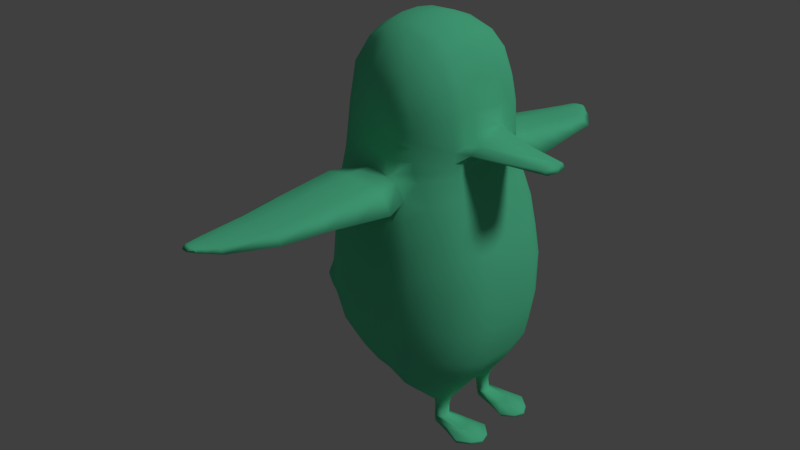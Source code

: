 # Source: pegnin_PRE_BIND.blend  (saved by Blender 2.78.0; exported with 4.5.12 LTS)
import bpy
from mathutils import Matrix  # noqa: F401  (used for matrix-valued properties, if any)

bpy.ops.wm.read_factory_settings(use_empty=True)
scene = bpy.context.scene
scene.name = 'Scene'

# ---- collections
col_collection_1 = bpy.data.collections.new('Collection 1'); scene.collection.children.link(col_collection_1)

# ---- materials (node trees are filled in below, after node groups)
mat_material_001 = bpy.data.materials.new('Material.001')
mat_material_001.alpha_threshold = 0.0
mat_material_001.use_transparent_shadow = False
mat_material_001.diffuse_color = (0.1316, 0.8, 0.4362, 1.0)
mat_material_001.roughness = 0.5

# ---- material node trees

# ---- world
world_world = bpy.data.worlds.new('World'); scene.world = world_world
world_world.color = (0.05088, 0.05088, 0.05088)
world_world.use_sun_shadow = False
world_world.sun_shadow_jitter_overblur = 0.0
world_world.cycles.sampling_method = 'MANUAL'

# ---- cameras
cam_camera = bpy.data.cameras.new('Camera')
cam_camera.clip_end = 100.0
cam_camera.lens = 35.0
cam_camera.sensor_width = 32.0
cam_camera.sensor_height = 18.0
cam_camera.ortho_scale = 7.314
cam_camera.dof.focus_distance = 0.0
cam_camera.dof.aperture_fstop = 128.0

# ---- lights
light_lamp = bpy.data.lights.new('Lamp', 'SUN')
light_lamp.transmission_factor = 0.0
light_lamp.cutoff_distance = 30.0
light_lamp.angle = 0.1993
light_lamp.energy = 1.0
light_lamp.shadow_buffer_clip_start = 1.001
light_lamp.shadow_soft_size = 0.1
light_lamp.shadow_cascade_max_distance = 1000.0

# ---- meshes
me_plane = bpy.data.meshes.new('Plane')
me_plane.from_pydata([(-1.138, -0.8487, 0.1552), (1.0, -0.8487, 1.065e-08), (-1.786e-08, -0.8487, 1.065e-08), (2.691, -0.8487, 0.5734), (4.655, -0.8487, 1.603), (5.82, -0.8487, 2.583), (6.983, -0.8487, 3.676), (8.198, -0.8487, 4.996), (8.827, -0.8487, 5.099), (10.21, -0.8487, 6.365), (11.02, -0.8487, 7.102), (11.77, -0.8487, 8.063), (11.98, -0.8487, 8.997), (11.74, -0.8487, 10.29), (11.13, -0.8487, 11.4), (9.954, -0.8487, 12.18), (8.567, -0.8487, 12.22), (6.84, -0.8487, 11.77), (4.409, -0.8487, 10.98), (2.067, -0.8487, 10.23), (-0.9668, -0.8487, 9.127), (-2.347, -0.8487, 8.774), (-2.77, -0.8487, 9.093), (-3.172, -0.8487, 9.653), (-3.589, -0.8487, 8.919), (-3.682, -0.8487, 7.846), (-3.559, -0.8487, 6.147), (-3.242, -0.8487, 4.89), (-2.607, -0.8487, 2.918), (-2.555, -0.8487, 2.006), (-2.443, -0.9009, 0.984), (-2.001, -0.9009, 0.3049), (-1.337, -0.8487, 0.1695), (-0.9813, -1.849, 0.3733), (1.078, -1.849, 0.2239), (0.1148, -1.849, 0.2239), (2.706, -1.849, 0.776), (4.598, -1.849, 1.767), (5.72, -1.849, 2.712), (6.839, -1.849, 3.764), (8.009, -1.849, 5.035), (8.469, -1.849, 5.413), (9.949, -1.849, 6.353), (10.73, -1.849, 7.062), (11.45, -1.849, 7.988), (11.65, -1.849, 8.888), (11.42, -1.849, 10.14), (10.79, -1.849, 11.18), (9.743, -1.688, 11.87), (8.365, -1.849, 11.99), (6.701, -1.849, 11.56), (4.36, -1.849, 10.79), (2.105, -1.849, 10.08), (-0.8162, -1.849, 9.013), (-2.145, -1.849, 8.673), (-2.603, -1.765, 8.953), (-3.245, -1.452, 9.175), (-3.222, -1.689, 8.584), (-3.311, -1.849, 7.551), (-3.312, -1.849, 6.143), (-3.007, -1.849, 4.933), (-2.395, -1.849, 3.034), (-2.346, -1.849, 2.156), (-2.401, -1.849, 1.086), (-1.976, -1.849, 0.4318), (-1.172, -1.849, 0.3871), (-0.8276, -2.839, 0.9386), (1.024, -2.839, 0.8043), (0.158, -2.839, 0.8043), (2.488, -2.839, 1.301), (4.189, -2.839, 2.192), (5.198, -2.839, 3.041), (6.205, -2.839, 3.988), (7.368, -2.992, 5.862), (-0.9994, -2.839, 0.951), (7.596, -3.075, 6.191), (8.463, -3.075, 6.743), (9.513, -3.075, 7.41), (10.07, -3.021, 7.914), (10.58, -2.8, 8.571), (6.88, -3.504, 6.97), (8.023, -3.26, 7.666), (10.1, -2.927, 9.443), (9.073, -3.26, 8.334), (9.651, -3.181, 8.789), (7.139, -2.854, 10.4), (5.356, -2.901, 9.928), (8.339, -2.676, 10.77), (7.667, -3.111, 9.389), (5.623, -3.267, 8.784), (7.707, -0.8487, 11.99), (7.536, -1.849, 11.77), (7.928, -2.734, 10.7), (8.457, -3.023, 9.694), (10.68, -2.388, 10.43), (10.93, -2.324, 10.0), (8.868, -2.939, 10.02), (9.086, -2.595, 10.99), (9.519, -2.777, 10.35), (10.19, -2.118, 11.19), (0.6121, -3.892, 2.157), (-0.1855, -3.762, 2.027), (2.077, -3.892, 2.654), (3.778, -3.892, 3.545), (4.832, -3.744, 4.308), (5.861, -3.605, 5.211), (6.956, -3.374, 6.54), (3.177, -0.8487, 10.59), (3.174, -1.849, 10.42), (0.6042, -0.8487, 9.7), (0.6966, -1.849, 9.565), (2.38, -2.702, 9.406), (-0.5417, -2.702, 8.341), (-1.812, -2.506, 7.89), (3.449, -2.702, 9.746), (0.9711, -2.702, 8.892), (-2.481, -2.298, 7.766), (2.844, -3.267, 8.52), (-0.07751, -3.205, 7.455), (-1.256, -3.228, 6.829), (3.913, -3.238, 8.86), (1.435, -3.308, 8.007), (3.581, -3.811, 7.114), (0.6597, -3.81, 6.048), (-0.605, -3.649, 5.586), (4.598, -3.659, 7.553), (2.173, -3.873, 6.6), (4.201, -4.056, 6.023), (1.385, -4.147, 4.757), (-0.07279, -3.9, 4.241), (5.218, -3.835, 6.462), (2.869, -4.139, 5.363), (4.57, -3.941, 5.152), (1.626, -4.169, 3.836), (0.2288, -3.951, 3.374), (5.629, -3.855, 5.605), (3.24, -4.085, 4.495), (4.898, -3.275, 8.89), (4.634, -3.07, 9.394), (7.577, -0.8487, 4.321), (7.411, -1.849, 4.385), (6.773, -2.914, 4.904), (6.511, -3.42, 5.786), (6.333, -3.517, 6.032), (5.935, -3.629, 6.762), (5.343, -3.595, 7.86), (-1.394, -3.285, 1.705), (-3.108, -2.398, 6.25), (-2.803, -2.398, 5.04), (-2.191, -2.398, 3.141), (-2.859, -0.8487, 3.938), (-2.777, -1.849, 3.944), (-2.497, -2.398, 4.091), (-1.769, -2.866, 1.492), (-2.066, -2.431, 2.373), (-2.896, -2.073, 7.659), (-1.53, -3.303, 2.732), (-1.672, -3.403, 3.389), (-1.913, -3.33, 4.377), (-2.263, -3.074, 5.24), (-2.722, -2.706, 6.379), (-0.5604, -3.743, 2.964), (-0.7029, -3.753, 3.621), (-1.083, -3.655, 4.536), (-1.294, -3.498, 5.472), (-1.752, -3.12, 6.611), (1.003, -3.97, 5.436), (-0.3077, -3.768, 4.863), (4.892, -3.743, 7.036), (3.875, -3.927, 6.597), (2.503, -3.999, 6.014), (5.623, -3.611, 7.34), (8.766, -3.142, 9.012), (7.845, -3.186, 8.526), (6.445, -3.445, 7.975), (9.26, -3.06, 9.403), (7.02, -4.801, 6.703), (5.456, -4.455, 9.103), (7.155, -4.61, 6.161), (4.671, -4.467, 9.324), (6.774, -4.678, 5.283), (6.554, -4.821, 5.61), (6.039, -4.983, 6.563), (5.272, -4.934, 7.995), (5.636, -4.957, 7.316), (6.432, -4.715, 8.0), (6.862, -6.194, 6.719), (5.486, -5.882, 8.893), (6.998, -6.023, 6.24), (4.847, -5.893, 9.128), (6.74, -6.083, 5.494), (6.547, -6.211, 5.791), (6.085, -6.358, 6.649), (5.397, -6.313, 7.937), (5.723, -6.334, 7.327), (6.324, -6.117, 7.881), (6.673, -7.569, 6.703), (5.481, -7.287, 8.702), (6.823, -7.414, 6.283), (5.023, -7.296, 8.978), (6.741, -7.468, 5.687), (6.575, -7.585, 5.96), (6.159, -7.717, 6.739), (5.539, -7.677, 7.908), (5.833, -7.696, 7.354), (6.169, -7.499, 7.747), (6.379, -9.307, 6.84), (5.409, -9.078, 8.467), (6.501, -9.181, 6.498), (5.035, -9.085, 8.691), (6.433, -9.225, 6.013), (6.298, -9.32, 6.236), (5.96, -9.428, 6.869), (5.455, -9.395, 7.82), (5.694, -9.411, 7.37), (5.968, -9.25, 7.69), (5.671, -10.99, 7.499), (5.091, -10.85, 8.471), (5.744, -10.91, 7.295), (4.868, -10.85, 8.605), (5.703, -10.94, 7.005), (5.623, -10.99, 7.138), (5.421, -11.06, 7.517), (5.119, -11.04, 8.085), (5.262, -11.05, 7.816), (5.426, -10.95, 8.007), (5.507, -11.36, 7.727), (5.099, -11.26, 8.412), (5.559, -11.3, 7.583), (4.941, -11.26, 8.507), (5.53, -11.32, 7.378), (5.474, -11.36, 7.472), (5.331, -11.41, 7.739), (5.118, -11.4, 8.14), (5.219, -11.4, 7.95), (5.335, -11.33, 8.085), (5.397, -11.64, 7.876), (5.112, -11.57, 8.355), (5.433, -11.6, 7.776), (5.002, -11.57, 8.421), (5.413, -11.62, 7.633), (5.373, -11.64, 7.698), (5.304, -11.84, 7.9), (5.155, -11.83, 8.18), (5.225, -11.84, 8.048), (5.276, -11.62, 8.126), (9.444, -0.8487, 5.877), (7.273, -0.8487, 11.88), (9.209, -1.849, 5.883), (7.119, -1.849, 11.66), (8.988, -3.075, 7.076), (8.548, -3.26, 8.0), (7.534, -2.794, 10.55), (8.062, -3.067, 9.542), (8.306, -3.164, 8.769), (7.05, -0.8487, 11.82), (6.903, -1.849, 11.61), (7.33, -2.825, 10.47), (7.858, -3.09, 9.463), (9.199, -0.9129, 5.335), (8.827, -1.849, 5.64), (8.717, -3.075, 6.904), (8.277, -3.26, 7.828), (8.068, -3.175, 8.643), (9.849, -1.268, 12.02), (8.466, -1.349, 12.1), (-3.406, -1.269, 8.752), (-3.496, -1.349, 7.699), (1.039, -1.349, 0.1119), (2.699, -1.349, 0.6747), (11.61, -1.349, 8.025), (11.81, -1.349, 8.942), (-0.8915, -1.349, 9.07), (-2.246, -1.349, 8.723), (-2.451, -1.349, 2.081), (-2.624, -1.375, 0.9287), (8.103, -1.349, 5.015), (8.572, -1.349, 5.401), (6.771, -1.349, 11.66), (-3.436, -1.349, 6.145), (4.627, -1.349, 1.685), (11.58, -1.349, 10.22), (-2.687, -1.307, 9.023), (-2.191, -1.375, 0.262), (10.08, -1.349, 6.359), (4.384, -1.349, 10.89), (-3.124, -1.349, 4.912), (0.0574, -1.349, 0.1119), (5.77, -1.349, 2.647), (10.96, -1.349, 11.29), (-3.209, -1.15, 9.414), (-1.06, -1.349, 0.2642), (-1.255, -1.349, 0.2783), (10.87, -1.349, 7.082), (2.086, -1.349, 10.16), (-2.501, -1.349, 2.976), (6.911, -1.349, 3.72), (7.621, -1.349, 11.88), (3.176, -1.349, 10.5), (0.6504, -1.349, 9.632), (7.494, -1.349, 4.353), (-2.818, -1.349, 3.941), (7.196, -1.349, 11.77), (9.326, -1.349, 5.88), (6.976, -1.349, 11.72), (8.937, -1.349, 5.633), (8.906, -1.349, 5.227), (10.27, -0.54, 2.425), (10.37, -0.5666, 2.622), (10.15, -0.7472, 2.778), (-2.391, -1.849, 0.6525), (-2.425, -0.9009, 0.5381), (-2.552, -1.622, 0.877), (-2.576, -1.127, 0.7945), (-2.239, -1.622, 0.3962), (-2.264, -1.127, 0.3137), (-2.963, -1.375, 0.6727), (-2.606, -1.375, 0.1233), (-2.77, -1.765, 0.4451), (-2.798, -0.9843, 0.3509), (-2.903, -1.579, 0.6301), (-2.923, -1.171, 0.5621), (-2.646, -1.579, 0.2339), (-2.666, -1.171, 0.1659), (-3.585, -1.437, 0.2874), (-3.283, -1.437, -0.2903), (-3.451, -1.827, 0.03025), (-3.417, -1.047, -0.03317), (-3.555, -1.641, 0.229), (-3.532, -1.233, 0.1847), (-3.336, -1.641, -0.1876), (-3.313, -1.233, -0.232), (-3.232, -1.028, 0.08204), (-3.119, -1.214, -0.1126), (-3.399, -1.418, 0.403), (-3.349, -1.214, 0.2979), (-3.08, -1.418, -0.1662), (-3.129, -1.623, -0.06117), (-3.247, -1.808, 0.1547), (-3.359, -1.623, 0.3494), (-2.848, -1.748, -1.094), (-2.768, -1.442, -1.248), (-2.813, -1.135, -1.16), (-3.02, -2.026, -0.7671), (-2.97, -0.8569, -0.8623), (-2.807, -0.8286, -0.7502), (-2.589, -1.414, -1.128), (-2.643, -1.107, -1.045), (-2.666, -1.72, -0.9717), (-2.84, -1.999, -0.6469), (-2.313, -1.909, -1.992), (-2.192, -1.449, -2.223), (-2.26, -0.9888, -2.092), (-2.57, -2.326, -1.502), (-2.495, -0.5715, -1.644), (-2.433, -0.5291, -1.572), (-2.123, -1.407, -2.147), (-2.195, -0.9471, -2.018), (-2.242, -1.866, -1.915), (-2.5, -2.284, -1.426), (8.512, -0.8487, 5.047), (5.624, -0.8487, 11.37), (8.239, -1.849, 5.224), (5.531, -1.849, 11.17), (8.03, -3.075, 6.467), (7.451, -3.382, 7.318), (6.247, -2.877, 10.16), (6.645, -3.189, 9.087), (7.145, -3.316, 8.25), (5.578, -1.349, 11.27), (8.338, -1.349, 5.208), (-3.172, 0.8487, 9.653), (-2.603, 1.765, 8.953), (4.898, 3.275, 8.89), (4.634, 3.07, 9.394), (-1.138, 0.8487, 0.1552), (1.0, 0.8487, 1.065e-08), (-1.786e-08, 0.8487, 1.065e-08), (2.691, 0.8487, 0.5734), (4.655, 0.8487, 1.603), (5.82, 0.8487, 2.583), (6.983, 0.8487, 3.676), (8.198, 0.8487, 4.996), (8.827, 0.8487, 5.099), (10.21, 0.8487, 6.365), (11.02, 0.8487, 7.102), (11.77, 0.8487, 8.063), (11.98, 0.8487, 8.997), (11.74, 0.8487, 10.29), (11.13, 0.8487, 11.4), (9.954, 0.8487, 12.18), (8.567, 0.8487, 12.22), (6.84, 0.8487, 11.77), (4.409, 0.8487, 10.98), (2.067, 0.8487, 10.23), (-0.9668, 0.8487, 9.127), (-2.347, 0.8487, 8.774), (-2.77, 0.8487, 9.093), (-3.172, 0.8487, 9.653), (-3.589, 0.8487, 8.919), (-3.682, 0.8487, 7.846), (-3.559, 0.8487, 6.147), (-3.242, 0.8487, 4.89), (-2.607, 0.8487, 2.918), (-2.555, 0.8487, 2.006), (-2.443, 0.9009, 0.984), (-2.001, 0.9009, 0.3049), (-1.337, 0.8487, 0.1695), (-0.9813, 1.849, 0.3733), (1.078, 1.849, 0.2239), (0.1148, 1.849, 0.2239), (2.706, 1.849, 0.776), (4.598, 1.849, 1.767), (5.72, 1.849, 2.712), (6.839, 1.849, 3.764), (8.009, 1.849, 5.035), (8.469, 1.849, 5.413), (9.949, 1.849, 6.353), (10.73, 1.849, 7.062), (11.45, 1.849, 7.988), (11.65, 1.849, 8.888), (11.42, 1.849, 10.14), (10.79, 1.849, 11.18), (9.743, 1.688, 11.87), (8.365, 1.849, 11.99), (6.701, 1.849, 11.56), (4.36, 1.849, 10.79), (2.105, 1.849, 10.08), (-0.8162, 1.849, 9.013), (-2.145, 1.849, 8.673), (-2.603, 1.765, 8.953), (-3.245, 1.452, 9.175), (-3.222, 1.689, 8.584), (-3.311, 1.849, 7.551), (-3.312, 1.849, 6.143), (-3.007, 1.849, 4.933), (-2.395, 1.849, 3.034), (-2.346, 1.849, 2.156), (-2.401, 1.849, 1.086), (-1.976, 1.849, 0.4318), (-1.172, 1.849, 0.3871), (-0.8276, 2.839, 0.9386), (1.024, 2.839, 0.8043), (0.158, 2.839, 0.8043), (2.488, 2.839, 1.301), (4.189, 2.839, 2.192), (5.198, 2.839, 3.041), (6.205, 2.839, 3.988), (7.368, 2.992, 5.862), (-0.9994, 2.839, 0.951), (7.596, 3.075, 6.191), (8.463, 3.075, 6.743), (9.513, 3.075, 7.41), (10.07, 3.021, 7.914), (10.58, 2.8, 8.571), (6.88, 3.504, 6.97), (8.023, 3.26, 7.666), (10.1, 2.927, 9.443), (9.073, 3.26, 8.334), (9.651, 3.181, 8.789), (7.139, 2.854, 10.4), (5.356, 2.901, 9.928), (8.339, 2.676, 10.77), (7.667, 3.111, 9.389), (5.623, 3.267, 8.784), (7.707, 0.8487, 11.99), (7.536, 1.849, 11.77), (7.928, 2.734, 10.7), (8.457, 3.023, 9.694), (10.68, 2.388, 10.43), (10.93, 2.324, 10.0), (8.868, 2.939, 10.02), (9.086, 2.595, 10.99), (9.519, 2.777, 10.35), (10.19, 2.118, 11.19), (0.6121, 3.892, 2.157), (-0.1855, 3.762, 2.027), (2.077, 3.892, 2.654), (3.778, 3.892, 3.545), (4.832, 3.744, 4.308), (5.861, 3.605, 5.211), (6.956, 3.374, 6.54), (3.177, 0.8487, 10.59), (3.174, 1.849, 10.42), (0.6042, 0.8487, 9.7), (0.6966, 1.849, 9.565), (2.38, 2.702, 9.406), (-0.5417, 2.702, 8.341), (-1.812, 2.506, 7.89), (3.449, 2.702, 9.746), (0.9711, 2.702, 8.892), (-2.481, 2.298, 7.766), (2.844, 3.267, 8.52), (-0.07751, 3.205, 7.455), (-1.256, 3.228, 6.829), (3.913, 3.238, 8.86), (1.435, 3.308, 8.007), (3.581, 3.811, 7.114), (0.6597, 3.81, 6.048), (-0.605, 3.649, 5.586), (4.598, 3.659, 7.553), (2.173, 3.873, 6.6), (4.201, 4.056, 6.023), (1.385, 4.147, 4.757), (-0.07279, 3.9, 4.241), (5.218, 3.835, 6.462), (2.869, 4.139, 5.363), (4.57, 3.941, 5.152), (1.626, 4.169, 3.836), (0.2288, 3.951, 3.374), (5.629, 3.855, 5.605), (3.24, 4.085, 4.495), (4.898, 3.275, 8.89), (4.634, 3.07, 9.394), (7.577, 0.8487, 4.321), (7.411, 1.849, 4.385), (6.773, 2.914, 4.904), (6.511, 3.42, 5.786), (6.333, 3.517, 6.032), (5.935, 3.629, 6.762), (5.343, 3.595, 7.86), (-1.394, 3.285, 1.705), (-3.108, 2.398, 6.25), (-2.803, 2.398, 5.04), (-2.191, 2.398, 3.141), (-2.859, 0.8487, 3.938), (-2.777, 1.849, 3.944), (-2.497, 2.398, 4.091), (-1.769, 2.866, 1.492), (-2.066, 2.431, 2.373), (-2.896, 2.073, 7.659), (-1.53, 3.303, 2.732), (-1.672, 3.403, 3.389), (-1.913, 3.33, 4.377), (-2.263, 3.074, 5.24), (-2.722, 2.706, 6.379), (-0.5604, 3.743, 2.964), (-0.7029, 3.753, 3.621), (-1.083, 3.655, 4.536), (-1.294, 3.498, 5.472), (-1.752, 3.12, 6.611), (1.003, 3.97, 5.436), (-0.3077, 3.768, 4.863), (4.892, 3.743, 7.036), (3.875, 3.927, 6.597), (2.503, 3.999, 6.014), (5.623, 3.611, 7.34), (8.766, 3.142, 9.012), (7.845, 3.186, 8.526), (6.445, 3.445, 7.975), (9.26, 3.06, 9.403), (7.02, 4.801, 6.703), (5.456, 4.455, 9.103), (7.155, 4.61, 6.161), (4.671, 4.467, 9.324), (6.774, 4.678, 5.283), (6.554, 4.821, 5.61), (6.039, 4.983, 6.563), (5.272, 4.934, 7.995), (5.636, 4.957, 7.316), (6.432, 4.715, 8.0), (6.862, 6.194, 6.719), (5.486, 5.882, 8.893), (6.998, 6.023, 6.24), (4.847, 5.893, 9.128), (6.74, 6.083, 5.494), (6.547, 6.211, 5.791), (6.085, 6.358, 6.649), (5.397, 6.313, 7.937), (5.723, 6.334, 7.327), (6.324, 6.117, 7.881), (6.673, 7.569, 6.703), (5.481, 7.287, 8.702), (6.823, 7.414, 6.283), (5.023, 7.296, 8.978), (6.741, 7.468, 5.687), (6.575, 7.585, 5.96), (6.159, 7.717, 6.739), (5.539, 7.677, 7.908), (5.833, 7.696, 7.354), (6.169, 7.499, 7.747), (6.379, 9.307, 6.84), (5.409, 9.078, 8.467), (6.501, 9.181, 6.498), (5.035, 9.085, 8.691), (6.433, 9.225, 6.013), (6.298, 9.32, 6.236), (5.96, 9.428, 6.869), (5.455, 9.395, 7.82), (5.694, 9.411, 7.37), (5.968, 9.25, 7.69), (5.671, 10.99, 7.499), (5.091, 10.85, 8.471), (5.744, 10.91, 7.295), (4.868, 10.85, 8.605), (5.703, 10.94, 7.005), (5.623, 10.99, 7.138), (5.421, 11.06, 7.517), (5.119, 11.04, 8.085), (5.262, 11.05, 7.816), (5.426, 10.95, 8.007), (5.507, 11.36, 7.727), (5.099, 11.26, 8.412), (5.559, 11.3, 7.583), (4.941, 11.26, 8.507), (5.53, 11.32, 7.378), (5.474, 11.36, 7.472), (5.331, 11.41, 7.739), (5.118, 11.4, 8.14), (5.219, 11.4, 7.95), (5.335, 11.33, 8.085), (5.397, 11.64, 7.876), (5.112, 11.57, 8.355), (5.433, 11.6, 7.776), (5.002, 11.57, 8.421), (5.413, 11.62, 7.633), (5.373, 11.64, 7.698), (5.304, 11.84, 7.9), (5.155, 11.83, 8.18), (5.225, 11.84, 8.048), (5.276, 11.62, 8.126), (9.444, 0.8487, 5.877), (7.273, 0.8487, 11.88), (9.209, 1.849, 5.883), (7.119, 1.849, 11.66), (8.988, 3.075, 7.076), (8.548, 3.26, 8.0), (7.534, 2.794, 10.55), (8.062, 3.067, 9.542), (8.306, 3.164, 8.769), (7.05, 0.8487, 11.82), (6.903, 1.849, 11.61), (7.33, 2.825, 10.47), (7.858, 3.09, 9.463), (9.199, 0.9129, 5.335), (8.827, 1.849, 5.64), (8.717, 3.075, 6.904), (8.277, 3.26, 7.828), (8.068, 3.175, 8.643), (9.849, 1.268, 12.02), (8.466, 1.349, 12.1), (-3.406, 1.269, 8.752), (-3.496, 1.349, 7.699), (1.039, 1.349, 0.1119), (2.699, 1.349, 0.6747), (11.61, 1.349, 8.025), (11.81, 1.349, 8.942), (-0.8915, 1.349, 9.07), (-2.246, 1.349, 8.723), (-2.451, 1.349, 2.081), (-2.624, 1.375, 0.9287), (8.103, 1.349, 5.015), (8.572, 1.349, 5.401), (6.771, 1.349, 11.66), (-3.436, 1.349, 6.145), (4.627, 1.349, 1.685), (11.58, 1.349, 10.22), (-2.687, 1.307, 9.023), (-2.191, 1.375, 0.262), (10.08, 1.349, 6.359), (4.384, 1.349, 10.89), (-3.124, 1.349, 4.912), (0.0574, 1.349, 0.1119), (5.77, 1.349, 2.647), (10.96, 1.349, 11.29), (-3.209, 1.15, 9.414), (-1.06, 1.349, 0.2642), (-1.255, 1.349, 0.2783), (10.87, 1.349, 7.082), (2.086, 1.349, 10.16), (-2.501, 1.349, 2.976), (6.911, 1.349, 3.72), (7.621, 1.349, 11.88), (3.176, 1.349, 10.5), (0.6504, 1.349, 9.632), (7.494, 1.349, 4.353), (-2.818, 1.349, 3.941), (7.196, 1.349, 11.77), (9.326, 1.349, 5.88), (6.976, 1.349, 11.72), (8.937, 1.349, 5.633), (8.906, 1.349, 5.227), (10.27, 0.54, 2.425), (10.37, 0.5666, 2.622), (10.15, 0.7472, 2.778), (-2.391, 1.849, 0.6525), (-2.425, 0.9009, 0.5381), (-2.552, 1.622, 0.877), (-2.576, 1.127, 0.7945), (-2.239, 1.622, 0.3962), (-2.264, 1.127, 0.3137), (-2.963, 1.375, 0.6727), (-2.606, 1.375, 0.1233), (-2.77, 1.765, 0.4451), (-2.798, 0.9843, 0.3509), (-2.903, 1.579, 0.6301), (-2.923, 1.171, 0.5621), (-2.646, 1.579, 0.2339), (-2.666, 1.171, 0.1659), (-3.585, 1.437, 0.2874), (-3.283, 1.437, -0.2903), (-3.451, 1.827, 0.03025), (-3.417, 1.047, -0.03317), (-3.555, 1.641, 0.229), (-3.532, 1.233, 0.1847), (-3.336, 1.641, -0.1876), (-3.313, 1.233, -0.232), (-3.232, 1.028, 0.08204), (-3.119, 1.214, -0.1126), (-3.399, 1.418, 0.403), (-3.349, 1.214, 0.2979), (-3.08, 1.418, -0.1662), (-3.129, 1.623, -0.06117), (-3.247, 1.808, 0.1547), (-3.359, 1.623, 0.3494), (-2.848, 1.748, -1.094), (-2.768, 1.442, -1.248), (-2.813, 1.135, -1.16), (-3.02, 2.026, -0.7671), (-2.97, 0.8569, -0.8623), (-2.807, 0.8286, -0.7502), (-2.589, 1.414, -1.128), (-2.643, 1.107, -1.045), (-2.666, 1.72, -0.9717), (-2.84, 1.999, -0.6469), (-2.313, 1.909, -1.992), (-2.192, 1.449, -2.223), (-2.26, 0.9888, -2.092), (-2.57, 2.326, -1.502), (-2.495, 0.5715, -1.644), (-2.433, 0.5291, -1.572), (-2.123, 1.407, -2.147), (-2.195, 0.9471, -2.018), (-2.242, 1.866, -1.915), (-2.5, 2.284, -1.426), (8.512, 0.8487, 5.047), (5.624, 0.8487, 11.37), (8.239, 1.849, 5.224), (5.531, 1.849, 11.17), (8.03, 3.075, 6.467), (7.451, 3.382, 7.318), (6.247, 2.877, 10.16), (6.645, 3.189, 9.087), (7.145, 3.316, 8.25), (5.578, 1.349, 11.27), (8.338, 1.349, 5.208), (-0.9037, 0.0, 0.2781), (1.0, 0.0, 0.0), (0.0, 0.0, 0.0), (2.691, 0.0, 0.5734), (4.655, 0.0, 1.603), (5.82, 0.0, 2.583), (6.983, 0.0, 3.676), (8.198, 0.0, 4.996), (8.827, 0.0, 5.099), (10.21, 0.0, 6.365), (11.02, 0.0, 7.102), (11.77, 0.0, 8.063), (12.08, 0.0, 9.049), (11.8, 0.0, 10.33), (11.2, 0.0, 11.43), (9.954, 0.0, 12.18), (8.567, 0.0, 12.22), (6.84, 0.0, 11.77), (4.409, 0.0, 10.98), (2.067, 0.0, 10.23), (-0.9668, 0.0, 9.127), (-2.347, 0.0, 8.774), (-2.77, 0.0, 9.093), (-3.172, -0.8487, 9.653), (-2.928, 0.0, 10.22), (-3.743, 0.0, 9.213), (-3.682, 0.0, 7.846), (-3.559, 0.0, 6.147), (-3.242, 0.0, 4.89), (-2.372, 0.0, 3.041), (-2.321, 0.0, 2.129), (-2.256, 0.0, 1.082), (-1.814, 0.0, 0.4028), (-1.102, 0.0, 0.2925), (-2.603, -1.765, 8.953), (7.707, 0.0, 11.99), (3.177, 0.0, 10.59), (0.6042, 0.0, 9.7), (4.898, -3.275, 8.89), (4.634, -3.07, 9.394), (7.577, 0.0, 4.321), (-2.807, 0.0, 3.966), (9.942, 0.0, 5.467), (7.273, 0.0, 11.88), (9.047, 0.0, 5.625), (7.05, 0.0, 11.82), (10.32, 0.0, 2.323), (10.48, 0.0, 2.421), (10.58, 0.0, 2.648), (8.512, 0.0, 5.047), (5.624, 0.0, 11.37)], [(23, 55), (137, 138), (371, 372), (373, 374), (398, 430), (512, 513), (769, 780), (784, 785)], [(0, 2, 748, 746), (2, 1, 747, 748), (747, 1, 3, 749), (749, 3, 4, 750), (750, 4, 5, 751), (751, 5, 6, 752), (786, 139, 7, 753), (795, 360, 8, 754), (788, 246, 9, 755), (755, 9, 10, 756), (756, 10, 11, 757), (757, 11, 12, 758), (758, 12, 13, 759), (759, 13, 14, 760), (760, 14, 15, 761), (761, 15, 16, 762), (791, 255, 17, 763), (796, 361, 18, 764), (782, 107, 19, 765), (783, 109, 20, 766), (766, 20, 21, 767), (767, 21, 22, 768), (768, 22, 23, 770), (770, 23, 24, 771), (771, 24, 25, 772), (772, 25, 26, 773), (773, 26, 27, 774), (787, 150, 28, 775), (775, 28, 29, 776), (776, 29, 30, 777), (777, 30, 311, 31, 778), (778, 31, 32, 779), (746, 779, 32, 0), (265, 264, 48, 49), (267, 266, 57, 58), (269, 268, 34, 36), (271, 270, 44, 45), (273, 272, 53, 54), (275, 274, 62, 63), (370, 276, 40, 362), (297, 265, 49, 91), (279, 267, 58, 59), (280, 269, 36, 37), (281, 271, 45, 46), (282, 273, 54, 55), (275, 63, 310, 312), (305, 306, 277, 41, 260), (369, 278, 50, 363), (286, 279, 59, 60), (268, 287, 35, 34), (288, 280, 37, 38), (289, 281, 46, 47), (290, 282, 55, 56), (287, 291, 33, 35), (292, 283, 64, 65), (293, 284, 42, 43), (298, 285, 51, 108), (301, 286, 60, 151), (291, 292, 65, 33), (296, 288, 38, 39), (264, 289, 47, 48), (266, 290, 56, 57), (270, 293, 43, 44), (299, 294, 52, 110), (274, 295, 61, 62), (300, 296, 39, 140), (39, 38, 71, 72), (37, 36, 69, 70), (35, 33, 66, 68), (33, 65, 74, 66), (140, 39, 72, 141), (38, 37, 70, 71), (36, 34, 67, 69), (34, 35, 68, 67), (43, 42, 77, 78), (362, 40, 75, 364), (44, 43, 78, 79), (260, 41, 76, 261), (40, 73, 75), (44, 79, 45), (46, 45, 79), (78, 77, 83, 84), (47, 46, 95), (261, 76, 81, 262), (364, 75, 80, 365), (79, 78, 84, 82), (363, 50, 85, 366), (366, 85, 88, 367), (252, 92, 93, 253), (249, 91, 92, 252), (302, 297, 91, 249), (762, 16, 90, 781), (254, 253, 93, 172), (368, 367, 88, 173), (95, 46, 79), (95, 79, 82), (82, 94, 95), (94, 47, 95), (49, 48, 97), (97, 48, 99), (99, 98, 97), (87, 49, 97), (96, 98, 84, 175), (98, 96, 87, 97), (98, 82, 84), (98, 94, 82), (94, 98, 99), (175, 172, 93, 96), (92, 91, 87), (87, 96, 93, 92), (87, 91, 49), (48, 47, 99), (99, 47, 94), (69, 67, 100, 102), (67, 68, 101, 100), (72, 71, 104, 105), (70, 69, 102, 103), (141, 72, 105, 142), (71, 70, 103, 104), (294, 298, 108, 52), (764, 18, 107, 782), (272, 299, 110, 53), (765, 19, 109, 783), (54, 53, 112, 113), (52, 108, 114, 111), (53, 110, 115, 112), (110, 52, 111, 115), (86, 114, 108, 51), (54, 113, 116), (55, 54, 116), (116, 56, 55), (57, 56, 116), (58, 57, 116, 155), (113, 112, 118, 119), (111, 114, 120, 117), (115, 111, 117, 121), (112, 115, 121, 118), (119, 118, 123, 124), (117, 120, 125, 122), (121, 117, 122, 126), (118, 121, 126, 123), (114, 86, 138, 120), (86, 89, 137, 120, 138), (167, 166, 128, 129), (169, 168, 130, 127), (170, 169, 127, 131), (166, 170, 131, 128), (129, 128, 133, 134), (127, 130, 135, 132), (131, 127, 132, 136), (128, 131, 136, 133), (104, 132, 135, 105), (100, 134, 133, 102), (102, 133, 136, 103), (103, 136, 132, 104), (80, 75, 106), (73, 106, 75), (73, 141, 142, 106), (40, 140, 141, 73), (276, 300, 140, 40), (752, 6, 139, 786), (125, 120, 137, 145), (168, 171, 144, 130), (130, 144, 143, 135), (135, 143, 142, 105), (151, 60, 148, 152), (60, 59, 147, 148), (61, 151, 152, 149), (295, 301, 151, 61), (774, 27, 150, 787), (65, 64, 74), (146, 74, 153), (63, 153, 74, 64, 310), (62, 61, 149, 154), (62, 154, 153, 63), (58, 155, 147, 59), (74, 146, 66), (66, 146, 101, 68), (156, 146, 153, 154), (157, 156, 154, 149), (158, 157, 149, 152), (116, 160, 147, 155), (159, 158, 152, 148), (147, 160, 159, 148), (159, 160, 165, 164), (158, 159, 164, 163), (156, 157, 162, 161), (157, 158, 163, 162), (160, 116, 165), (146, 156, 161, 101), (125, 145, 171, 168), (123, 126, 170, 166), (126, 122, 169, 170), (122, 125, 168, 169), (124, 123, 166, 167), (101, 161, 134, 100), (129, 134, 161, 162), (163, 167, 129, 162), (124, 167, 163, 164), (116, 113, 119, 165), (119, 124, 164, 165), (84, 83, 172, 175), (365, 368, 173, 81), (251, 254, 172, 83), (174, 80, 176, 185), (145, 137, 179, 183), (80, 106, 178, 176), (142, 143, 181, 180), (89, 174, 185, 177), (144, 171, 184, 182), (106, 142, 180, 178), (143, 144, 182, 181), (137, 89, 177, 179), (171, 145, 183, 184), (176, 178, 188, 186), (185, 176, 186, 195), (184, 183, 193, 194), (179, 177, 187, 189), (177, 185, 195, 187), (183, 179, 189, 193), (180, 181, 191, 190), (178, 180, 190, 188), (182, 184, 194, 192), (181, 182, 192, 191), (195, 186, 196, 205), (194, 193, 203, 204), (189, 187, 197, 199), (187, 195, 205, 197), (193, 189, 199, 203), (190, 191, 201, 200), (188, 190, 200, 198), (192, 194, 204, 202), (191, 192, 202, 201), (186, 188, 198, 196), (204, 203, 213, 214), (199, 197, 207, 209), (197, 205, 215, 207), (203, 199, 209, 213), (200, 201, 211, 210), (198, 200, 210, 208), (202, 204, 214, 212), (201, 202, 212, 211), (196, 198, 208, 206), (205, 196, 206, 215), (209, 207, 217, 219), (207, 215, 225, 217), (213, 209, 219, 223), (210, 211, 221, 220), (208, 210, 220, 218), (212, 214, 224, 222), (211, 212, 222, 221), (206, 208, 218, 216), (215, 206, 216, 225), (214, 213, 223, 224), (217, 225, 235, 227), (223, 219, 229, 233), (220, 221, 231, 230), (218, 220, 230, 228), (222, 224, 234, 232), (221, 222, 232, 231), (216, 218, 228, 226), (225, 216, 226, 235), (224, 223, 233, 234), (219, 217, 227, 229), (230, 231, 241, 240), (228, 230, 240, 238), (232, 234, 244, 242), (231, 232, 242, 241), (226, 228, 238, 236), (235, 226, 236, 245), (234, 233, 243, 244), (229, 227, 237, 239), (227, 235, 245, 237), (233, 229, 239, 243), (239, 237, 243), (237, 245, 243), (243, 245, 244), (238, 240, 241), (236, 238, 241, 242), (244, 245, 236, 242), (262, 263, 254, 251), (263, 258, 253, 254), (304, 302, 249, 256), (256, 249, 252, 257), (257, 252, 253, 258), (77, 250, 251, 83), (42, 248, 250, 77), (284, 303, 248, 42), (781, 90, 247, 789), (246, 788, 259), (85, 257, 258, 88), (50, 256, 257, 85), (278, 304, 256, 50), (173, 88, 258, 263), (81, 173, 263, 262), (250, 261, 262, 251), (248, 260, 261, 250), (303, 305, 260, 248), (789, 247, 255, 791), (8, 306, 309, 307), (246, 259, 305, 303), (17, 255, 304, 278), (9, 246, 303, 284), (255, 247, 302, 304), (28, 150, 301, 295), (7, 139, 300, 276), (20, 109, 299, 272), (19, 107, 298, 294), (247, 90, 297, 302), (139, 6, 296, 300), (29, 28, 295, 274), (109, 19, 294, 299), (11, 10, 293, 270), (24, 23, 290, 266), (15, 14, 289, 264), (6, 5, 288, 296), (0, 32, 292, 291), (150, 27, 286, 301), (107, 18, 285, 298), (10, 9, 284, 293), (32, 31, 283, 292), (2, 0, 291, 287), (23, 22, 282, 290), (14, 13, 281, 289), (5, 4, 280, 288), (1, 2, 287, 268), (27, 26, 279, 286), (361, 17, 278, 369), (305, 259, 306), (64, 283, 314, 310), (22, 21, 273, 282), (13, 12, 271, 281), (4, 3, 269, 280), (26, 25, 267, 279), (90, 16, 265, 297), (360, 7, 276, 370), (30, 29, 274, 275), (21, 20, 272, 273), (12, 11, 270, 271), (3, 1, 268, 269), (25, 24, 266, 267), (16, 15, 264, 265), (8, 277, 306), (259, 788, 794, 308), (792, 307, 308, 793), (793, 308, 794), (308, 307, 309), (754, 8, 307, 792), (306, 259, 308, 309), (31, 311, 315, 283), (30, 275, 313, 311), (310, 314, 322, 318), (275, 312, 320, 316), (312, 310, 318, 320), (283, 315, 323, 317), (315, 311, 319, 323), (313, 275, 316, 321), (311, 313, 321, 319), (314, 283, 317, 322), (336, 333, 347, 346), (335, 334, 324, 329), (332, 335, 329, 327), (332, 327, 344, 345), (325, 330, 340, 341), (334, 339, 328, 324), (337, 336, 346, 348), (339, 338, 326, 328), (326, 330, 325, 331, 327, 329, 324, 328), (320, 318, 338, 339), (317, 323, 333, 336), (316, 320, 339, 334), (318, 322, 337, 338), (322, 317, 336, 337), (319, 321, 335, 332), (321, 316, 334, 335), (323, 319, 332, 333), (345, 344, 354, 355), (341, 340, 350, 351), (349, 348, 358, 359), (344, 342, 352, 354), (326, 338, 349, 343), (331, 325, 341, 342), (330, 326, 343, 340), (338, 337, 348, 349), (327, 331, 342, 344), (333, 332, 345, 347), (357, 355, 354, 352), (358, 356, 351, 350), (359, 358, 350, 353), (356, 357, 352, 351), (348, 346, 356, 358), (342, 341, 351, 352), (343, 349, 359, 353), (347, 345, 355, 357), (340, 343, 353, 350), (346, 347, 357, 356), (8, 360, 370, 277), (18, 361, 369, 285), (80, 174, 368, 365), (174, 89, 367, 368), (86, 366, 367, 89), (51, 363, 366, 86), (76, 364, 365, 81), (41, 362, 364, 76), (285, 369, 363, 51), (277, 370, 362, 41), (763, 17, 361, 796), (753, 7, 360, 795), (375, 746, 748, 377), (377, 748, 747, 376), (747, 749, 378, 376), (749, 750, 379, 378), (750, 751, 380, 379), (751, 752, 381, 380), (786, 753, 382, 514), (795, 754, 383, 735), (788, 755, 384, 621), (755, 756, 385, 384), (756, 757, 386, 385), (757, 758, 387, 386), (758, 759, 388, 387), (759, 760, 389, 388), (760, 761, 390, 389), (761, 762, 391, 390), (791, 763, 392, 630), (796, 764, 393, 736), (782, 765, 394, 482), (783, 766, 395, 484), (766, 767, 396, 395), (767, 768, 397, 396), (768, 770, 398, 397), (770, 771, 399, 398), (771, 772, 400, 399), (772, 773, 401, 400), (773, 774, 402, 401), (787, 775, 403, 525), (775, 776, 404, 403), (776, 777, 405, 404), (777, 778, 406, 686, 405), (778, 779, 407, 406), (746, 375, 407, 779), (640, 424, 423, 639), (642, 433, 432, 641), (644, 411, 409, 643), (646, 420, 419, 645), (648, 429, 428, 647), (650, 438, 437, 649), (745, 737, 415, 651), (672, 466, 424, 640), (654, 434, 433, 642), (655, 412, 411, 644), (656, 421, 420, 646), (657, 430, 429, 648), (650, 687, 685, 438), (680, 635, 416, 652, 681), (744, 738, 425, 653), (661, 435, 434, 654), (643, 409, 410, 662), (663, 413, 412, 655), (664, 422, 421, 656), (665, 431, 430, 657), (662, 410, 408, 666), (667, 440, 439, 658), (668, 418, 417, 659), (673, 483, 426, 660), (676, 526, 435, 661), (666, 408, 440, 667), (671, 414, 413, 663), (639, 423, 422, 664), (641, 432, 431, 665), (645, 419, 418, 668), (674, 485, 427, 669), (649, 437, 436, 670), (675, 515, 414, 671), (414, 447, 446, 413), (412, 445, 444, 411), (410, 443, 441, 408), (408, 441, 449, 440), (515, 516, 447, 414), (413, 446, 445, 412), (411, 444, 442, 409), (409, 442, 443, 410), (418, 453, 452, 417), (737, 739, 450, 415), (419, 454, 453, 418), (635, 636, 451, 416), (415, 450, 448), (419, 420, 454), (421, 454, 420), (453, 459, 458, 452), (422, 470, 421), (636, 637, 456, 451), (739, 740, 455, 450), (454, 457, 459, 453), (738, 741, 460, 425), (741, 742, 463, 460), (627, 628, 468, 467), (624, 627, 467, 466), (677, 624, 466, 672), (762, 781, 465, 391), (629, 547, 468, 628), (743, 548, 463, 742), (470, 454, 421), (470, 457, 454), (457, 470, 469), (469, 470, 422), (424, 472, 423), (472, 474, 423), (474, 472, 473), (462, 472, 424), (471, 550, 459, 473), (473, 472, 462, 471), (473, 459, 457), (473, 457, 469), (469, 474, 473), (550, 471, 468, 547), (467, 462, 466), (462, 467, 468, 471), (462, 424, 466), (423, 474, 422), (474, 469, 422), (444, 477, 475, 442), (442, 475, 476, 443), (447, 480, 479, 446), (445, 478, 477, 444), (516, 517, 480, 447), (446, 479, 478, 445), (669, 427, 483, 673), (764, 782, 482, 393), (647, 428, 485, 674), (765, 783, 484, 394), (429, 488, 487, 428), (427, 486, 489, 483), (428, 487, 490, 485), (485, 490, 486, 427), (461, 426, 483, 489), (429, 491, 488), (430, 491, 429), (491, 430, 431), (432, 491, 431), (433, 530, 491, 432), (488, 494, 493, 487), (486, 492, 495, 489), (490, 496, 492, 486), (487, 493, 496, 490), (494, 499, 498, 493), (492, 497, 500, 495), (496, 501, 497, 492), (493, 498, 501, 496), (489, 495, 513, 461), (461, 513, 495, 512, 464), (542, 504, 503, 541), (544, 502, 505, 543), (545, 506, 502, 544), (541, 503, 506, 545), (504, 509, 508, 503), (502, 507, 510, 505), (506, 511, 507, 502), (503, 508, 511, 506), (479, 480, 510, 507), (475, 477, 508, 509), (477, 478, 511, 508), (478, 479, 507, 511), (455, 481, 450), (448, 450, 481), (448, 481, 517, 516), (415, 448, 516, 515), (651, 415, 515, 675), (752, 786, 514, 381), (500, 520, 512, 495), (543, 505, 519, 546), (505, 510, 518, 519), (510, 480, 517, 518), (526, 527, 523, 435), (435, 523, 522, 434), (436, 524, 527, 526), (670, 436, 526, 676), (774, 787, 525, 402), (440, 449, 439), (521, 528, 449), (438, 685, 439, 449, 528), (437, 529, 524, 436), (437, 438, 528, 529), (433, 434, 522, 530), (449, 441, 521), (441, 443, 476, 521), (531, 529, 528, 521), (532, 524, 529, 531), (533, 527, 524, 532), (491, 530, 522, 535), (534, 523, 527, 533), (522, 523, 534, 535), (534, 539, 540, 535), (533, 538, 539, 534), (531, 536, 537, 532), (532, 537, 538, 533), (535, 540, 491), (521, 476, 536, 531), (500, 543, 546, 520), (498, 541, 545, 501), (501, 545, 544, 497), (497, 544, 543, 500), (499, 542, 541, 498), (476, 475, 509, 536), (504, 537, 536, 509), (538, 537, 504, 542), (499, 539, 538, 542), (491, 540, 494, 488), (494, 540, 539, 499), (459, 550, 547, 458), (740, 456, 548, 743), (626, 458, 547, 629), (549, 560, 551, 455), (520, 558, 554, 512), (455, 551, 553, 481), (517, 555, 556, 518), (464, 552, 560, 549), (519, 557, 559, 546), (481, 553, 555, 517), (518, 556, 557, 519), (512, 554, 552, 464), (546, 559, 558, 520), (551, 561, 563, 553), (560, 570, 561, 551), (559, 569, 568, 558), (554, 564, 562, 552), (552, 562, 570, 560), (558, 568, 564, 554), (555, 565, 566, 556), (553, 563, 565, 555), (557, 567, 569, 559), (556, 566, 567, 557), (570, 580, 571, 561), (569, 579, 578, 568), (564, 574, 572, 562), (562, 572, 580, 570), (568, 578, 574, 564), (565, 575, 576, 566), (563, 573, 575, 565), (567, 577, 579, 569), (566, 576, 577, 567), (561, 571, 573, 563), (579, 589, 588, 578), (574, 584, 582, 572), (572, 582, 590, 580), (578, 588, 584, 574), (575, 585, 586, 576), (573, 583, 585, 575), (577, 587, 589, 579), (576, 586, 587, 577), (571, 581, 583, 573), (580, 590, 581, 571), (584, 594, 592, 582), (582, 592, 600, 590), (588, 598, 594, 584), (585, 595, 596, 586), (583, 593, 595, 585), (587, 597, 599, 589), (586, 596, 597, 587), (581, 591, 593, 583), (590, 600, 591, 581), (589, 599, 598, 588), (592, 602, 610, 600), (598, 608, 604, 594), (595, 605, 606, 596), (593, 603, 605, 595), (597, 607, 609, 599), (596, 606, 607, 597), (591, 601, 603, 593), (600, 610, 601, 591), (599, 609, 608, 598), (594, 604, 602, 592), (605, 615, 616, 606), (603, 613, 615, 605), (607, 617, 619, 609), (606, 616, 617, 607), (601, 611, 613, 603), (610, 620, 611, 601), (609, 619, 618, 608), (604, 614, 612, 602), (602, 612, 620, 610), (608, 618, 614, 604), (614, 618, 612), (612, 618, 620), (618, 619, 620), (613, 616, 615), (611, 617, 616, 613), (619, 617, 611, 620), (637, 626, 629, 638), (638, 629, 628, 633), (679, 631, 624, 677), (631, 632, 627, 624), (632, 633, 628, 627), (452, 458, 626, 625), (417, 452, 625, 623), (659, 417, 623, 678), (781, 789, 622, 465), (621, 634, 788), (460, 463, 633, 632), (425, 460, 632, 631), (653, 425, 631, 679), (548, 638, 633, 463), (456, 637, 638, 548), (625, 626, 637, 636), (623, 625, 636, 635), (678, 623, 635, 680), (789, 791, 630, 622), (383, 682, 684, 681), (621, 678, 680, 634), (392, 653, 679, 630), (384, 659, 678, 621), (630, 679, 677, 622), (403, 670, 676, 525), (382, 651, 675, 514), (395, 647, 674, 484), (394, 669, 673, 482), (622, 677, 672, 465), (514, 675, 671, 381), (404, 649, 670, 403), (484, 674, 669, 394), (386, 645, 668, 385), (399, 641, 665, 398), (390, 639, 664, 389), (381, 671, 663, 380), (375, 666, 667, 407), (525, 676, 661, 402), (482, 673, 660, 393), (385, 668, 659, 384), (407, 667, 658, 406), (377, 662, 666, 375), (398, 665, 657, 397), (389, 664, 656, 388), (380, 663, 655, 379), (376, 643, 662, 377), (402, 661, 654, 401), (736, 744, 653, 392), (680, 681, 634), (439, 685, 689, 658), (397, 657, 648, 396), (388, 656, 646, 387), (379, 655, 644, 378), (401, 654, 642, 400), (465, 672, 640, 391), (735, 745, 651, 382), (405, 650, 649, 404), (396, 648, 647, 395), (387, 646, 645, 386), (378, 644, 643, 376), (400, 642, 641, 399), (391, 640, 639, 390), (383, 681, 652), (634, 683, 794, 788), (792, 793, 683, 682), (793, 794, 683), (683, 684, 682), (754, 792, 682, 383), (681, 684, 683, 634), (406, 658, 690, 686), (405, 686, 688, 650), (685, 693, 697, 689), (650, 691, 695, 687), (687, 695, 693, 685), (658, 692, 698, 690), (690, 698, 694, 686), (688, 696, 691, 650), (686, 694, 696, 688), (689, 697, 692, 658), (711, 721, 722, 708), (710, 704, 699, 709), (707, 702, 704, 710), (707, 720, 719, 702), (700, 716, 715, 705), (709, 699, 703, 714), (712, 723, 721, 711), (714, 703, 701, 713), (701, 703, 699, 704, 702, 706, 700, 705), (695, 714, 713, 693), (692, 711, 708, 698), (691, 709, 714, 695), (693, 713, 712, 697), (697, 712, 711, 692), (694, 707, 710, 696), (696, 710, 709, 691), (698, 708, 707, 694), (720, 730, 729, 719), (716, 726, 725, 715), (724, 734, 733, 723), (719, 729, 727, 717), (701, 718, 724, 713), (706, 717, 716, 700), (705, 715, 718, 701), (713, 724, 723, 712), (702, 719, 717, 706), (708, 722, 720, 707), (732, 727, 729, 730), (733, 725, 726, 731), (734, 728, 725, 733), (731, 726, 727, 732), (723, 733, 731, 721), (717, 727, 726, 716), (718, 728, 734, 724), (722, 732, 730, 720), (715, 725, 728, 718), (721, 731, 732, 722), (383, 652, 745, 735), (393, 660, 744, 736), (455, 740, 743, 549), (549, 743, 742, 464), (461, 464, 742, 741), (426, 461, 741, 738), (451, 456, 740, 739), (416, 451, 739, 737), (660, 426, 738, 744), (652, 416, 737, 745), (763, 796, 736, 392), (753, 795, 735, 382), (790, 754, 792, 793), (788, 790, 793, 794)])
me_plane.polygons.foreach_set('use_smooth', [1, 1, 1, 1, 1, 1, 1, 1, 1, 1, 1, 1, 1, 1, 1, 1, 1, 1, 1, 1, 1, 1, 1, 1, 1, 1, 1, 1, 1, 1, 1, 1, 1, 1, 1, 1, 1, 1, 1, 1, 1, 1, 1, 1, 1, 1, 1, 1, 1, 1, 1, 1, 1, 1, 1, 1, 1, 1, 1, 1, 1, 1, 1, 1, 1, 1, 1, 1, 1, 1, 1, 1, 1, 1, 1, 1, 1, 1, 1, 1, 1, 1, 1, 1, 1, 1, 1, 1, 1, 1, 1, 1, 1, 1, 1, 1, 1, 1, 1, 1, 1, 1, 1, 1, 1, 1, 1, 1, 1, 1, 1, 1, 1, 1, 1, 1, 1, 1, 1, 1, 1, 1, 1, 1, 1, 1, 1, 1, 1, 1, 1, 1, 1, 1, 1, 1, 1, 1, 1, 1, 1, 1, 1, 1, 1, 1, 1, 1, 1, 1, 1, 1, 1, 1, 1, 1, 1, 1, 1, 1, 1, 1, 1, 1, 1, 1, 1, 1, 1, 1, 1, 1, 1, 1, 1, 1, 1, 1, 1, 1, 1, 1, 1, 1, 1, 1, 1, 1, 1, 1, 1, 1, 1, 1, 1, 1, 1, 1, 1, 1, 1, 1, 1, 1, 1, 1, 1, 1, 1, 1, 1, 1, 1, 1, 1, 1, 1, 1, 1, 1, 1, 1, 1, 1, 1, 1, 1, 1, 1, 1, 1, 1, 1, 1, 1, 1, 1, 1, 1, 1, 1, 1, 1, 1, 1, 1, 1, 1, 1, 1, 1, 1, 1, 1, 1, 1, 1, 1, 1, 1, 1, 1, 1, 1, 1, 1, 1, 1, 1, 1, 1, 1, 1, 1, 1, 1, 1, 1, 1, 1, 1, 1, 1, 1, 1, 1, 1, 1, 1, 1, 1, 1, 1, 1, 1, 1, 1, 1, 1, 1, 1, 1, 1, 1, 1, 1, 1, 1, 1, 1, 1, 1, 1, 1, 1, 1, 1, 1, 1, 1, 1, 1, 1, 1, 1, 1, 1, 1, 1, 1, 1, 1, 1, 1, 1, 1, 1, 1, 1, 1, 1, 1, 1, 1, 1, 1, 1, 1, 1, 1, 1, 1, 1, 1, 1, 1, 1, 1, 1, 1, 1, 1, 1, 1, 1, 1, 1, 1, 1, 1, 1, 1, 1, 1, 1, 1, 1, 1, 1, 1, 1, 1, 1, 1, 1, 1, 1, 1, 1, 1, 1, 1, 1, 1, 1, 1, 1, 1, 1, 1, 1, 1, 1, 1, 1, 1, 1, 1, 1, 1, 1, 1, 1, 1, 1, 1, 1, 1, 1, 1, 1, 1, 1, 1, 1, 1, 1, 1, 1, 1, 1, 1, 1, 1, 1, 1, 1, 1, 1, 1, 1, 1, 1, 1, 1, 1, 1, 1, 1, 1, 1, 1, 1, 1, 1, 1, 1, 1, 1, 1, 1, 1, 1, 1, 1, 1, 1, 1, 1, 1, 1, 1, 1, 1, 1, 1, 1, 1, 1, 1, 1, 1, 1, 1, 1, 1, 1, 1, 1, 1, 1, 1, 1, 1, 1, 1, 1, 1, 1, 1, 1, 1, 1, 1, 1, 1, 1, 1, 1, 1, 1, 1, 1, 1, 1, 1, 1, 1, 1, 1, 1, 1, 1, 1, 1, 1, 1, 1, 1, 1, 1, 1, 1, 1, 1, 1, 1, 1, 1, 1, 1, 1, 1, 1, 1, 1, 1, 1, 1, 1, 1, 1, 1, 1, 1, 1, 1, 1, 1, 1, 1, 1, 1, 1, 1, 1, 1, 1, 1, 1, 1, 1, 1, 1, 1, 1, 1, 1, 1, 1, 1, 1, 1, 1, 1, 1, 1, 1, 1, 1, 1, 1, 1, 1, 1, 1, 1, 1, 1, 1, 1, 1, 1, 1, 1, 1, 1, 1, 1, 1, 1, 1, 1, 1, 1, 1, 1, 1, 1, 1, 1, 1, 1, 1, 1, 1, 1, 1, 1, 1, 1, 1, 1, 1, 1, 1, 1, 1, 1, 1, 1, 1, 1, 1, 1, 1, 1, 1, 1, 1, 1, 1, 1, 1, 1, 1, 1, 1, 1, 1, 1, 1, 1, 1, 1, 1, 1, 1, 1, 1, 1, 1, 1, 1, 1, 1, 1, 1, 1, 1, 1, 1, 1, 1, 1, 1, 1, 1, 1, 1, 1, 1, 1, 1, 1, 1, 1, 1, 1, 1, 1, 1, 1, 1, 1, 1, 1, 1, 1, 1, 1, 1, 1, 1, 1, 1, 1, 1, 1, 1, 1, 1, 1, 1, 1, 1, 1, 1, 1, 1, 1, 1, 1, 1, 1, 1, 1, 1, 1, 1, 1, 1, 1, 1, 1, 1, 1, 1, 1, 1, 1, 1, 1, 1, 1, 1, 1, 1, 1, 1, 1, 1, 1, 1, 1, 1, 1, 1, 1, 1, 1, 1, 1, 1, 1, 1, 1, 1, 1, 1, 1, 1, 1, 1, 1, 1, 1, 1, 1, 1, 1, 1, 1, 1, 1, 1, 1, 1, 1, 1, 1, 1, 1, 1, 1, 1, 1, 1, 1, 1, 1, 1, 1, 1, 1, 1, 0, 0])
me_plane.materials.append(mat_material_001)
me_plane.use_remesh_preserve_volume = False
me_plane.use_remesh_preserve_attributes = False
me_plane.use_mirror_vertex_groups = False
me_plane.update()
arm_le = bpy.data.armatures.new('Le')  # bones are not reproduced

# ---- objects
ob_lamp = bpy.data.objects.new('Lamp', light_lamp)
ob_camera = bpy.data.objects.new('Camera', cam_camera)
ob_armature = bpy.data.objects.new('Armature', arm_le)
ob_plane = bpy.data.objects.new('Plane', me_plane)

# ---- transforms, parenting, visibility, modifiers, constraints
ob_lamp.location = (12.45, 1.005, 30.0)
ob_lamp.rotation_euler = (0.6503, 0.05522, 1.866)
ob_lamp.lock_rotations_4d = False
ob_lamp.empty_display_type = 'ARROWS'
ob_lamp.color = (0.0, 0.0, 0.0, 0.0)
ob_lamp.lineart.crease_threshold = 0.0
ob_camera.location = (22.88, -25.18, 23.15)
ob_camera.rotation_euler = (1.109, 0.0, 0.8149)
ob_camera.lock_rotations_4d = False
ob_camera.empty_display_type = 'ARROWS'
ob_camera.color = (0.0, 0.0, 0.0, 0.0)
ob_camera.display_type = 'WIRE'
ob_camera.lineart.crease_threshold = 0.0
ob_armature.location = (-2.0, 0.0, 1.0)
ob_armature.scale = (5.7, 5.7, 5.7)
ob_armature.show_in_front = True
ob_armature.lineart.crease_threshold = 0.0
ob_plane.location = (2.135, 0.0, 0.0)
ob_plane.rotation_euler = (1.548e-07, -1.088, -2.542e-07)
ob_plane.lineart.crease_threshold = 0.0
_vg = ob_plane.vertex_groups.new(name='Torso')
_vg = ob_plane.vertex_groups.new(name='Head')
_vg = ob_plane.vertex_groups.new(name='U_Arm L')
_vg = ob_plane.vertex_groups.new(name='L_Arm L')
_vg = ob_plane.vertex_groups.new(name='U_Arm R')
_vg = ob_plane.vertex_groups.new(name='L_Arm R')
_vg = ob_plane.vertex_groups.new(name='Leg L')
_vg = ob_plane.vertex_groups.new(name='Foot_B L')
_vg = ob_plane.vertex_groups.new(name='Foot_F L')
_vg = ob_plane.vertex_groups.new(name='Leg R')
_vg = ob_plane.vertex_groups.new(name='Foot_B R')
_vg = ob_plane.vertex_groups.new(name='Foot_F R')

# ---- collection membership
col_collection_1.objects.link(ob_lamp)
col_collection_1.objects.link(ob_camera)
col_collection_1.objects.link(ob_armature)
col_collection_1.objects.link(ob_plane)

# ---- scene / render settings (as saved in the file)
scene.camera = ob_camera
scene.frame_start = 1; scene.frame_end = 250; scene.frame_set(1)
scene.render.engine = 'BLENDER_EEVEE_NEXT'
scene.render.resolution_percentage = 50
scene.render.dither_intensity = 0.0
scene.cycles.use_denoising = False
scene.cycles.samples = 128
scene.cycles.sampling_pattern = 'TABULATED_SOBOL'
scene.cycles.light_sampling_threshold = 0.0
scene.cycles.use_adaptive_sampling = False
scene.cycles.use_light_tree = False
scene.cycles.blur_glossy = 0.0
scene.cycles.sample_clamp_indirect = 0.0
scene.view_settings.view_transform = 'Standard'
bpy.context.view_layer.update()
